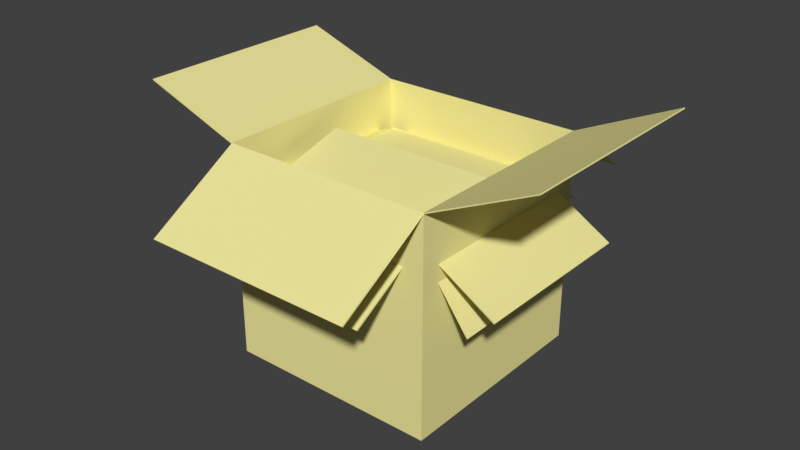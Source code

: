 # Source: SM_CardboardBoxes_001.blend  (saved by Blender 2.80.37; exported with 4.5.12 LTS)
import bpy
from mathutils import Matrix  # noqa: F401  (used for matrix-valued properties, if any)

bpy.ops.wm.read_factory_settings(use_empty=True)
scene = bpy.context.scene
scene.name = 'Scene'

# ---- collections
col_collection_1 = bpy.data.collections.new('Collection 1'); scene.collection.children.link(col_collection_1)

# ---- materials (node trees are filled in below, after node groups)
mat_material = bpy.data.materials.new('Material')
mat_material.alpha_threshold = 0.0
mat_material.use_transparent_shadow = False
mat_material.diffuse_color = (0.8829, 0.8207, 0.3435, 1.0)
mat_material.roughness = 0.5
mat_material.line_color = (0.0, 0.0, 0.0, 1.0)

# ---- material node trees

# ---- world
world_world = bpy.data.worlds.new('World'); scene.world = world_world
world_world.color = (0.05088, 0.05088, 0.05088)
world_world.use_sun_shadow = False
world_world.sun_shadow_jitter_overblur = 0.0
world_world.cycles.sampling_method = 'MANUAL'

# ---- meshes
me_cube_003 = bpy.data.meshes.new('Cube.003')
me_cube_003.from_pydata([(-1.0, -1.0, 1.49e-08), (-1.0, -1.0, 2.0), (-1.0, 1.0, 1.49e-08), (-1.0, 1.0, 2.0), (1.0, -1.0, 1.49e-08), (1.0, -1.0, 2.0), (1.0, 1.0, 1.49e-08), (1.0, 1.0, 2.0), (-1.869, -1.0, 1.697), (-1.869, 1.0, 1.697), (1.58, -1.0, 1.206), (1.58, 1.0, 1.206), (-1.0, 0.05357, 2.0), (1.0, 0.05357, 2.0), (-1.0, 0.0453, 2.306), (1.0, 0.0453, 2.306)], [], [(0, 1, 3, 2), (2, 3, 7, 6), (6, 7, 5, 4), (4, 5, 1, 0), (2, 6, 4, 0), (3, 1, 8, 9), (5, 7, 11, 10), (7, 3, 12, 13), (1, 5, 15, 14)])
me_cube_003.materials.append(mat_material)
me_cube_003.use_remesh_preserve_volume = False
me_cube_003.use_remesh_preserve_attributes = False
me_cube_003.use_mirror_vertex_groups = False
me_cube_003.update()
me_cube_001 = bpy.data.meshes.new('Cube.001')
me_cube_001.from_pydata([(1.0, 1.0, -5.96e-08), (1.0, -1.0, -5.96e-08), (-1.0, -1.0, -5.96e-08), (-1.0, 1.0, -5.96e-08), (1.0, 1.0, 2.0), (1.0, -1.0, 2.0), (-1.0, -1.0, 2.0), (-1.0, 1.0, 2.0), (1.953, -1.0, 2.439), (1.953, 1.0, 2.439), (-1.941, -1.0, 2.329), (-1.941, 1.0, 2.329), (-0.9559, 1.695, 1.469), (1.044, 1.695, 1.469), (-1.03, -1.837, 1.448), (0.9696, -1.837, 1.448)], [], [(0, 1, 2, 3), (0, 4, 5, 1), (1, 5, 6, 2), (2, 6, 7, 3), (4, 0, 3, 7), (5, 4, 9, 8), (7, 6, 10, 11), (4, 7, 12, 13), (6, 5, 15, 14)])
me_cube_001.materials.append(mat_material)
me_cube_001.use_remesh_preserve_volume = False
me_cube_001.use_remesh_preserve_attributes = False
me_cube_001.use_mirror_vertex_groups = False
me_cube_001.update()
me_cube = bpy.data.meshes.new('Cube')
me_cube.from_pydata([(0.5684, 0.5684, 0.0), (0.5684, -0.5684, 0.0), (-0.5684, -0.5684, 0.0), (-0.5684, 0.5684, 0.0), (0.5684, 0.5684, 1.137), (0.5684, -0.5684, 1.137), (-0.5684, -0.5684, 1.137), (-0.5684, 0.5684, 1.137), (1.062, -0.5684, 0.8396), (1.062, 0.5684, 0.8396), (-1.03, -0.5684, 0.8148), (-1.03, 0.5684, 0.8148), (-0.5434, 0.9634, 0.835), (0.5934, 0.9634, 0.835), (-0.5857, -1.044, 0.8232), (0.5511, -1.044, 0.8232)], [], [(0, 1, 2, 3), (0, 4, 5, 1), (1, 5, 6, 2), (2, 6, 7, 3), (4, 0, 3, 7), (5, 4, 9, 8), (7, 6, 10, 11), (4, 7, 12, 13), (6, 5, 15, 14)])
me_cube.materials.append(mat_material)
me_cube.use_remesh_preserve_volume = False
me_cube.use_remesh_preserve_attributes = False
me_cube.use_mirror_vertex_groups = False
me_cube.update()

# ---- objects
ob_cardboard_box_003 = bpy.data.objects.new('Cardboard_Box_003', me_cube_003)
ob_cardboard_box_002 = bpy.data.objects.new('Cardboard_Box_002', me_cube_001)
ob_cardboard_box_001 = bpy.data.objects.new('Cardboard_Box_001', me_cube)

# ---- transforms, parenting, visibility, modifiers, constraints
ob_cardboard_box_003.location = (-0.000987, 0.003732, 0.1492)
ob_cardboard_box_003.scale = (0.208, 0.21, 0.2082)
ob_cardboard_box_003.lineart.crease_threshold = 0.0
_m = ob_cardboard_box_003.modifiers.new('Solidify', 'SOLIDIFY')
_m.nonmanifold_thickness_mode = 'FIXED'
_m.nonmanifold_merge_threshold = 0.0003
ob_cardboard_box_002.location = (-0.0009874, 0.003732, 0.1492)
ob_cardboard_box_002.scale = (0.2568, 0.2568, 0.2573)
ob_cardboard_box_002.lock_rotations_4d = False
ob_cardboard_box_002.empty_display_type = 'ARROWS'
ob_cardboard_box_002.lineart.crease_threshold = 0.0
_m = ob_cardboard_box_002.modifiers.new('Solidify', 'SOLIDIFY')
_m.nonmanifold_thickness_mode = 'FIXED'
_m.nonmanifold_merge_threshold = 0.0003
ob_cardboard_box_001.location = (-0.000987, 0.003732, 0.1492)
ob_cardboard_box_001.scale = (0.3662, 0.3665, 0.3664)
ob_cardboard_box_001.lock_rotations_4d = False
ob_cardboard_box_001.empty_display_type = 'ARROWS'
ob_cardboard_box_001.lineart.crease_threshold = 0.0
_m = ob_cardboard_box_001.modifiers.new('Solidify', 'SOLIDIFY')
_m.nonmanifold_thickness_mode = 'FIXED'
_m.nonmanifold_merge_threshold = 0.0003

# ---- collection membership
col_collection_1.objects.link(ob_cardboard_box_003)
col_collection_1.objects.link(ob_cardboard_box_002)
col_collection_1.objects.link(ob_cardboard_box_001)

# ---- scene / render settings (as saved in the file)
scene.frame_start = 1; scene.frame_end = 250; scene.frame_set(1)
scene.render.engine = 'BLENDER_EEVEE_NEXT'
scene.render.resolution_percentage = 50
scene.render.dither_intensity = 0.0
scene.render.motion_blur_shutter = 1.0
scene.cycles.use_denoising = False
scene.cycles.samples = 128
scene.cycles.sampling_pattern = 'TABULATED_SOBOL'
scene.cycles.use_adaptive_sampling = False
scene.cycles.use_light_tree = False
scene.cycles.blur_glossy = 0.0
scene.cycles.sample_clamp_indirect = 0.0
scene.view_settings.view_transform = 'Standard'
bpy.context.view_layer.update()

# ---- added for rendering (the .blend has no active camera and no usable light): camera, sun
cam_auto = bpy.data.cameras.new('AutoCamera')
cam_auto.lens = 50.0
cam_auto.sensor_width = 36.0
cam_auto.clip_end = 1000.0
ob_auto_camera = bpy.data.objects.new('AutoCamera', cam_auto)
scene.collection.objects.link(ob_auto_camera)
ob_auto_camera.location = (1.38067, -1.67051, 1.56831)
ob_auto_camera.rotation_euler = (1.09748, -7.21219e-08, 0.694738)
scene.camera = ob_auto_camera
light_auto_sun = bpy.data.lights.new('AutoSun', 'SUN')
light_auto_sun.energy = 3.0
light_auto_sun.angle = 0.0523599
ob_auto_sun = bpy.data.objects.new('AutoSun', light_auto_sun)
scene.collection.objects.link(ob_auto_sun)
ob_auto_sun.rotation_euler = (0.872665, 0.174533, 0.523599)
bpy.context.view_layer.update()
